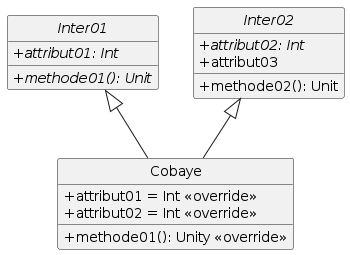

The diagram above was rendered by PlantUML. Its source (embedded in the PNG):
@startuml
skinparam classAttributeIconSize 0
interface Inter01{
{abstract} +attribut01: Int
{abstract} +methode01(): Unit
}

interface Inter02{
{abstract} +attribut02: Int
+attribut03
+methode02(): Unit
}

class Cobaye{
+attribut01 = Int <<override>>
+attribut02 = Int <<override>>
+methode01(): Unity <<override>>
}

Inter01 <|-- Cobaye
Inter02  <|-- Cobaye

hide circle
@enduml